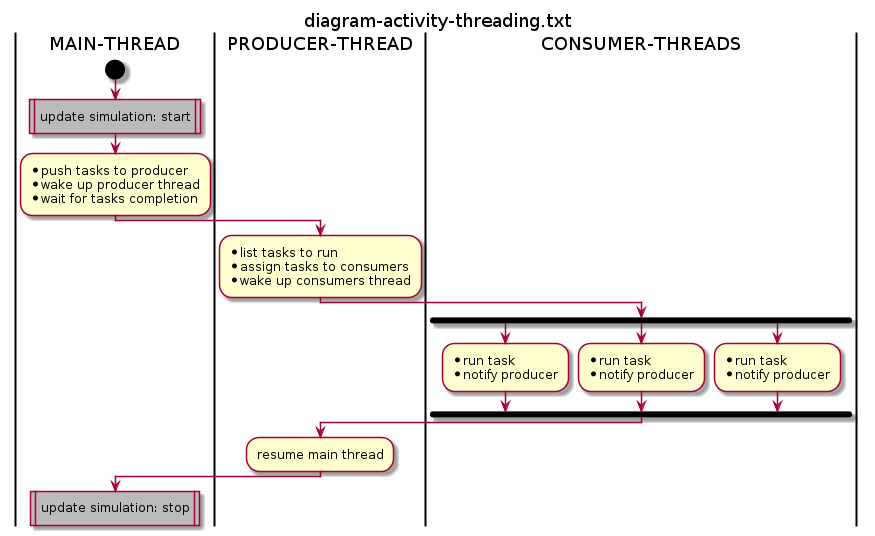

The diagram above was rendered by PlantUML. Its source (embedded in the PNG):
@startuml

title diagram-activity-threading.txt

|MAIN-THREAD|
|PRODUCER-THREAD|
|CONSUMER-THREADS|

|MAIN-THREAD|

start

#BBBBBB:update simulation: start|

:* push tasks to producer
* wake up producer thread
* wait for tasks completion;

|PRODUCER-THREAD|

:* list tasks to run
* assign tasks to consumers
* wake up consumers thread;

|CONSUMER-THREADS|

fork

    :* run task
    * notify producer;

fork again

    :* run task
    * notify producer;

fork again

    :* run task
    * notify producer;

end fork

|PRODUCER-THREAD|

:resume main thread;

|MAIN-THREAD|

#BBBBBB:update simulation: stop|


@enduml